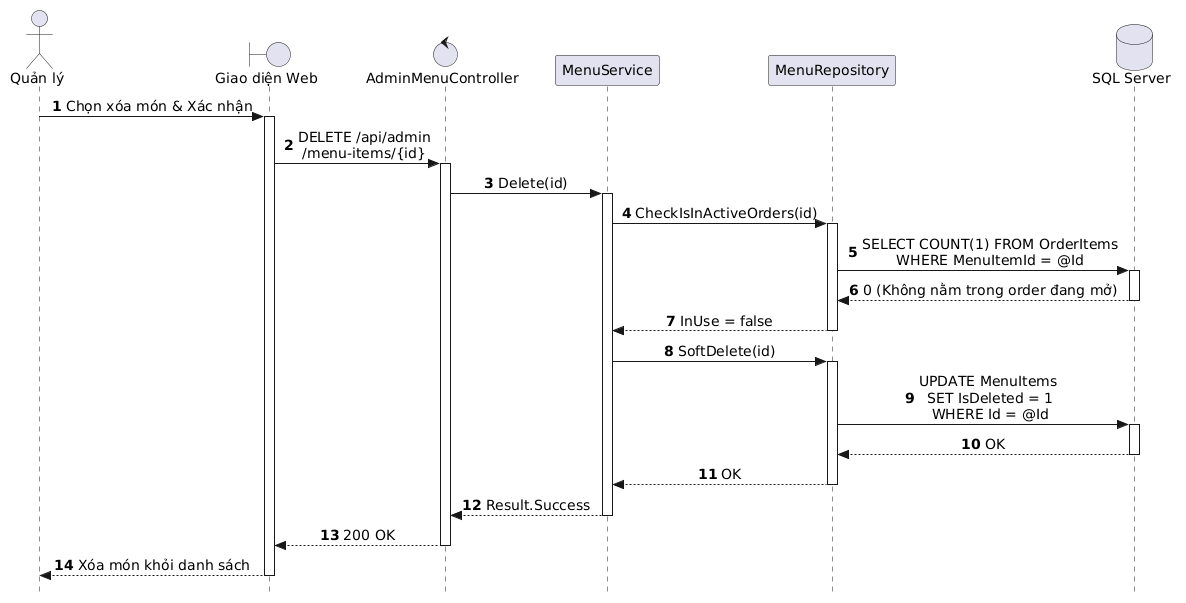

The diagram above was rendered by PlantUML. Its source (embedded in the PNG):
@startuml
autonumber
skinparam style strictuml
skinparam sequenceMessageAlign center
skinparam responseMessageBelowArrow true
skinparam defaultFontName "Segoe UI", Arial, sans-serif
skinparam defaultFontSize 14

actor "Quản lý" as Manager
boundary "Giao diện Web" as UI
control "AdminMenuController" as Controller
participant "MenuService" as Service
participant "MenuRepository" as Repo
database "SQL Server" as DB

Manager -> UI: Chọn xóa món & Xác nhận
activate UI

UI -> Controller: DELETE /api/admin\n/menu-items/{id}
activate Controller

Controller -> Service: Delete(id)
activate Service

Service -> Repo: CheckIsInActiveOrders(id)
activate Repo
Repo -> DB: SELECT COUNT(1) FROM OrderItems\nWHERE MenuItemId = @Id
activate DB
DB --> Repo: 0 (Không nằm trong order đang mở)
deactivate DB
Repo --> Service: InUse = false
deactivate Repo

Service -> Repo: SoftDelete(id)
activate Repo

Repo -> DB: UPDATE MenuItems \nSET IsDeleted = 1\nWHERE Id = @Id
activate DB
DB --> Repo: OK
deactivate DB

Repo --> Service: OK
deactivate Repo

Service --> Controller: Result.Success
deactivate Service

Controller --> UI: 200 OK
deactivate Controller

UI --> Manager: Xóa món khỏi danh sách
deactivate UI
@enduml